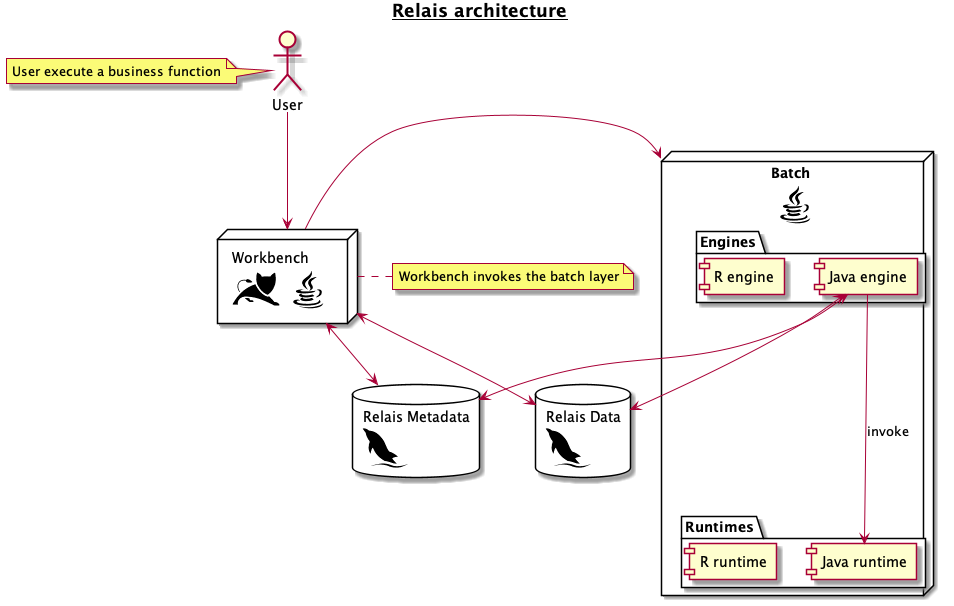

The diagram above was rendered by PlantUML. Its source (embedded in the PNG):
@startuml

sprite $tomcat [48x48/16] {
000000000000000000000000000000000000000000000000
000000000000000000000000000000000000000000000000
000000000000000000000000000000000000000000000000
000000000000000000000000000000000000000000000000
000000000000000000000000000000000000000000000000
000000000000000000000000000000000000000000000000
000000000000000000000000000000000000000000000000
000000000000000000000000040000000000000000200000
0000000000000000000000001FC300000000000009F40000
0000000000000000000000005FFF600000000001DFF60000
0000000000000000000000008FFFF3000000001DFFF80000
0000000000000000000000009FFFFB57999988BFFFF90000
0000000000000000000000009FFFFFFFFFFFFFFFFFFC0000
000000000000000000000000AFFFFFFFFFFFFFFFFFFC0000
000000000013426DA4000000BFFFFFFFFFFFFFFFFFFC0000
000000005BC99AFFFFA100009FFFFFFFFFFFFFFFFFFB0000
00000009910000DFFFFD10007FFFFFFFFFFFFFFFFFF90000
0000006800000017999610003FFFFFFFFFFFFFFFFFF70000
000000C000000000000000000FFFFFFFFFFFFFFFFFF40000
0000058000000000000001760AFFFFFFFFFFFFFFFFF10000
00000740000000000004BFFE02FFFFFFFFFFFFFFFFA00000
000008400000000004CFFFFF708FFFFFFFFFFFFFFF400000
0000075000000002CFFFFFFFF10DFFFFFFFFFFFFFC000000
000003800000008FFFFFFFFFFB04FFFFFFFFFFFFF6000000
000000C000002DFFFFFFFFFFFF607FFFFFFFFFFFC0000000
000000740006FFFFFFFFFFFFFFF20AFFFFFFFFFF20000000
0000000A007FFFFFFFFFFFFFFFFE108FFFFFFFF500000000
0000000009FFFFFFFFFFFFFFFFFFD207FFFFFF7000000000
000000009FFFFFFFFFFFFFFFFFFFFE202CFFF50000000000
00000008FFFFFFFFFFFFFFFFFFFFFFF6004A300000000000
0000006FFFFFFFFFFFFFFFFFFFFFFFFFB200000000000000
000004FFFFFD9889BDEFFFFFFFFFFFFFFFC6850000000000
00002FFFF91000000000368CFFFFFFFFFFFFFF4000000000
0000CFFE20000BFFD5000000159EFFFFFFFFFFF300000000
0008FFF30000009FFC00000000004AFFFFFFFFFF40000000
003FFF7000000006FFCCA10000000017DFFFFFFFF2000000
00CFFF10000000003DFFF6000000000004BFFFFFFE100000
07FFFD0000000000000000000000000000039FFFFFFEB400
1FFFFC000000000000000000000000000000029FFFFFFF80
29999900000000000000000000000000000000018FFFFFF4
000000000000000000000000000000000000000002788882
000000000000000000000000000000000000000000000000
000000000000000000000000000000000000000000000000
000000000000000000000000000000000000000000000000
000000000000000000000000000000000000000000000000
000000000000000000000000000000000000000000000000
000000000000000000000000000000000000000000000000
000000000000000000000000000000000000000000000000
}
sprite $postgresql [48x48/16] {
000000000000000000000000000000000000000000000000
000000000000000000000000000000000000000000000000
000000000000000000000000000000000000000000000000
000000000000000000000000000000000000000000000000
000000000000000000000000000000000000000000000000
000000000000000000000000000000135642000000000000
000000000059CCCB8510049DFFEB614DFFFFD81000000000
000000004EFFFFFFFFB09FFFFFFFFF807FFFFFE400000000
00000003FFFFFFFFFE1AFFFFFFFFFFFC16FFFFFF60000000
0000000CFFFFFFFFF66FFFFFFFFFFFFFE26FFFFFF3000000
0000003FFFFFFFFFF1EFFFFFFFFFFFFFFC0AFFFFF8000000
0000007FFFFFFFFF84FFFFFFFFFFFFFFFF81FFFFF9000000
0000008FFFFFFFFF49FFFFFFFFFFFFFFFFF38FFFF8000000
0000009FFFFFFFFF0CFFFFFFFFFFFFFFFFF91FFFF7000000
0000009FFFFFFFFE0E9646CFFFFFFFFF93210EFFF3000000
0000007FFFFFFFFC0127960CFFFFFFF719BC0EFFF0000000
0000005FFFFFFFFC0AFFFF56FFFFFFF1BFFE0FFFD0000000
0000002FFFFFFFFC1FFFFF93FFFFFFF0CFFC1FFF90000000
0000000FFFFFFFFD0FFFFFD0FFFFFFF2BFFA3FFF40000000
0000000BFFFFFFFE0FFFFFF0EFFFFFF56FFA3FFE00000000
00000007FFFFFFFD0FFFFFF0EFFFFFFB0EFC1FF800000000
00000003FFFFFFFB2FFFFFF0EFFFFFFF28FD0FF300000000
00000000EFFFFFF93FFFFFC1FFFFFFFF91FE0FB000000000
00000000AFFFFFF93FFFFF83FFFFFFFFF28E0F4000000000
000000006FFFFFFC0EFFFF28FFFFFFFFFB1B1B0000000000
000000001FFFFFFF37FFFB1FFFFFFFFFFF21620000000000
000000000AFFFFFFC08FF66FFFFFFFFFFFC0400000000000
0000000004FFFFFFF601617FFFFFFFFFFFF5000000000000
0000000000DFFFFF90000021DFFFFFFFFF61200000000000
00000000004FFFFA000004F66FFFFFFFFF0DFCAB81000000
00000000000BFFC000003EF46FFFFFFFFE07998200000000
0000000000008A10028CFE406FFFFFFFFC00000000000000
0000000000000000002431006FFFFFFFFB00000000000000
0000000000000000000000006FFFFFFFF900000000000000
0000000000000000000000006FFFFFFFF700000000000000
0000000000000000000000006FFFFFFFF500000000000000
0000000000000000000000006FFFFFFFF300000000000000
0000000000000000000000005FFFFFFFF000000000000000
0000000000000000000000003FFFFFFFE000000000000000
0000000000000000000000000FFFFFFFB000000000000000
0000000000000000000000000AFFFFFF3000000000000000
00000000000000000000000001DFFFD40000000000000000
000000000000000000000000001552000000000000000000
000000000000000000000000000000000000000000000000
000000000000000000000000000000000000000000000000
000000000000000000000000000000000000000000000000
000000000000000000000000000000000000000000000000
000000000000000000000000000000000000000000000000
}
sprite $java [48x48/16] {
000000000000000000000000000000000000000000000000
000000000000000000000000000000000000000000000000
000000000000000000000000000000000000000000000000
000000000000000000000000000000000000000000000000
000000000000000000000000000000000000000000000000
000000000000000000000000000000000000000000000000
000000000000000000000000000800000000000000000000
000000000000000000000000002C00000000000000000000
000000000000000000000000009E00000000000000000000
00000000000000000000000005FC00000000000000000000
0000000000000000000000005FF600000000000000000000
000000000000000000000008FFD000000000000000000000
0000000000000000000001CFFF3016BC3000000000000000
000000000000000000003EFFF42BFF900000000000000000
00000000000000000004FFFF35FFF6000000000000000000
0000000000000000002FFFF22FFE20000000000000000000
0000000000000000009FFF309FF400000000000000000000
000000000000000000DFF800CFF000000000000000000000
000000000000000000CFF200CFF300000000000000000000
0000000000000000005FF2007FFA00000000000000000000
0000000000000000000EF6000EFF40000000000000000000
00000000000000000003EE0004FFA0000000000000000000
000000000000000000003E7000CFC0000000000000000000
0000000000000000000002C2009F80000000000000000000
00000000000000357841000400D900000698300000000000
0000000000008EFFA100000005400022127FF40000000000
000000000000FFFFFCA999999ABDFFC10008FB0000000000
0000000000003BFFFFFFFFFFFFEC84000006FB0000000000
00000000000000015756664420000000000AF80000000000
0000000000000008FC20000000146000002FF30000000000
000000000000000EFFFDB99ABDFFFB1003DF400000000000
00000000000000019EFFFFFFFFFD95005E91000000000000
000000000000000002835666420000004100000000000000
00000000000000004FF8422457BF90000000000000000000
00000000000246409FFFFFFFFFFFF5000000000000000000
0000000002CFFB8605BEFFFFFEB71000000C100000000000
000000000AFFC0000000122100000000008F600000000000
0000000008FFF92000000000000000004AFE300000000000
00000000007FFFFDA8644422234689CFFFA1004100000000
0000000000015ADFFFFFFFFFFFFFFFEB6100199000000000
000000000000000135688999887431000049FC1000000000
00000000000000036420000000000248BFFD600000000000
00000000000000000258ACCCCCDEFFFDB730000000000000
000000000000000000000012444442000000000000000000
000000000000000000000000000000000000000000000000
000000000000000000000000000000000000000000000000
000000000000000000000000000000000000000000000000
000000000000000000000000000000000000000000000000
}
sprite $mysql [48x48/16] {
000000000000000000000000000000000000000000000000
000000000000000000000000000000000000000000000000
000000000000000000000000000000000000000000000000
000000000000000000000000000000000000000000000000
199610000000000000000000000000000000000000000000
0BFFF8000000000000000000000000000000000000000000
01EFFFC53000000000000000000000000000000000000000
004FFFFFFFC7100000000000000000000000000000000000
0008FFFFFFFFF81000000000000000000000000000000000
0002FFFFFFFFFFE300000000000000000000000000000000
0000EFFFFFFFFFFF60000000000000000000000000000000
00009FFFFFFFFFFFF7000000000000000000000000000000
00003FFFFFFFFFFFFF600000000000000000000000000000
00000BFFFFFFFFFFFFF40000000000000000000000000000
000003FFFFFFFFFFFFFF2000000000000000000000000000
000000AFFFFFFFFFFFFFD000000000000000000000000000
0000000DFFFFFFFFFFFFF800000000000000000000000000
00000006FFFFFFFFFFFFFF20000000000000000000000000
00000007FFFFFFFFFFFFFF90000000000000000000000000
0000000CFFFFFFFFFFFFFFF1000000000000000000000000
0000001FFFFFFFFFFFFFFFF7000000000000000000000000
0000002FFFFFFFFFFFFFFFFE000000000000000000000000
0000004FFFFFFFFFFFFFFFFF600000000000000000000000
0000006FFFEFFFFFFFFFFFFFC00000000000000000000000
0000005FFF2CFFFFFFFFFFFFF40000000000000000000000
0000003FF904FFFFFFFFFFFFFD0000000000000000000000
0000000FF500CFFFFFFFFFFFFF7000000000000000000000
0000000AF0004FFFFFFFFFFFFFF600000000000000000000
00000003C0000AFFFFFFFFFFFFFFFA200000000000000000
00000000400001EFFFFFFFFFFFFFFFF91000000000000000
000000000000003FFFFFFFFFFFFFFFFFE500000000000000
0000000000000005FFFFFFFFFFFFFFFFFF90000000000000
00000000000000006FFFFFFFFFFFFFFFFFD7000000000000
000000000000000005FFFFFFFFFFFFF94000000000000000
0000000000000000002DFFFFFFFFFF600000000000000000
000000000000000000009FFFFFFFFFE10000000000000000
0000000000000000000003DFFFFFFFFC0000000000000000
00000000000000000000000137BFFFFFB000000000000000
00000000000000000000000000005AFFFA00000000000000
000000000000000003578875300000057950000000000000
00000000000026778889BCFFFFC720000000000000035200
0000000002453100000000036BFFFC720000001369940000
0000000000000000000000000018CFFFFECCEEFE82000000
000000000000000000000000000001478999853000000000
000000000000000000000000000000000000000000000000
000000000000000000000000000000000000000000000000
000000000000000000000000000000000000000000000000
000000000000000000000000000000000000000000000000
}

title __**Relais architecture**__

:User:

node "Workbench \n <$tomcat> <$java>" as WB {

}

node "Batch \n <$java>" as BATCH {
    package Engines AS ENGINES {
        [Java engine] as JAVA_ENGINE
        [R engine] as R_ENGINE
    }
    package Runtimes as RUNTIMES {
        [Java runtime] as JAVA_RUNTIME
        [R runtime]
    }
}

database "Relais Data \n <$mysql>" as DATA_DB {

}

database "Relais Metadata \n <$mysql>" as METADATA_DB {

}

User -down-> WB

WB <-down-> DATA_DB
WB <-down-> METADATA_DB
WB -> BATCH

JAVA_ENGINE -down-> JAVA_RUNTIME: invoke

JAVA_ENGINE <-down-> DATA_DB
JAVA_ENGINE <-down-> METADATA_DB

note left of User: User execute a business function
note right of WB: Workbench invokes the batch layer

@enduml